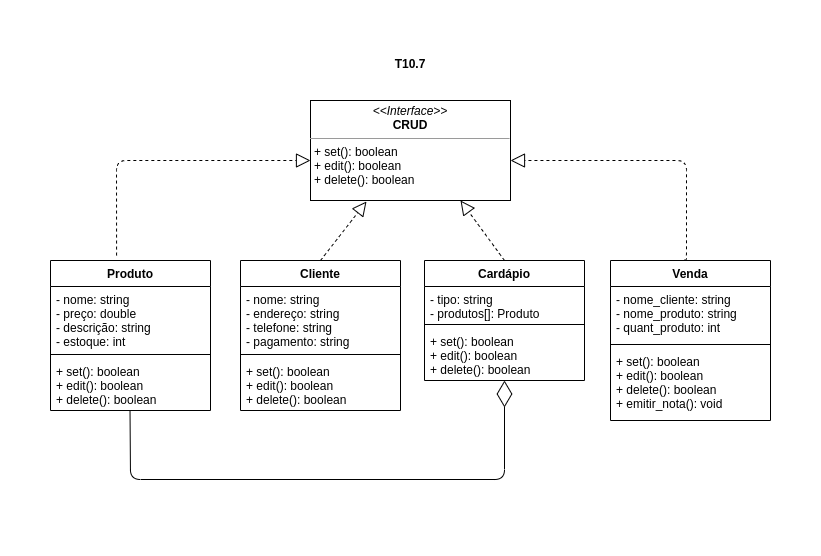

The diagram above was exported from draw.io. Its source (the exported page's mxGraphModel, read from the mxfile embedded in the PNG):
<mxGraphModel dx="980" dy="546" grid="1" gridSize="10" guides="1" tooltips="1" connect="1" arrows="1" fold="1" page="1" pageScale="1" pageWidth="827" pageHeight="1169" math="0" shadow="0">
  <root>
    <mxCell id="0" />
    <mxCell id="1" parent="0" />
    <mxCell id="WGsRkCqhGHkbqIBpGS22-4" value="&lt;p style=&quot;margin: 0px ; margin-top: 4px ; text-align: center&quot;&gt;&lt;i&gt;&amp;lt;&amp;lt;Interface&amp;gt;&amp;gt;&lt;/i&gt;&lt;br&gt;&lt;b&gt;CRUD&lt;/b&gt;&lt;/p&gt;&lt;hr size=&quot;1&quot;&gt;&lt;p style=&quot;margin: 0px ; margin-left: 4px&quot;&gt;+ set(): boolean&lt;/p&gt;&lt;p style=&quot;margin: 0px ; margin-left: 4px&quot;&gt;+ edit(): boolean&lt;/p&gt;&lt;p style=&quot;margin: 0px ; margin-left: 4px&quot;&gt;+ delete(): boolean&lt;/p&gt;" style="verticalAlign=top;align=left;overflow=fill;fontSize=12;fontFamily=Helvetica;html=1;" parent="1" vertex="1">
      <mxGeometry x="314" y="60" width="200" height="100" as="geometry" />
    </mxCell>
    <mxCell id="WGsRkCqhGHkbqIBpGS22-5" value="Produto" style="swimlane;fontStyle=1;align=center;verticalAlign=top;childLayout=stackLayout;horizontal=1;startSize=26;horizontalStack=0;resizeParent=1;resizeParentMax=0;resizeLast=0;collapsible=1;marginBottom=0;aspect=fixed;" parent="1" vertex="1">
      <mxGeometry x="54" y="220" width="160" height="150" as="geometry">
        <mxRectangle x="54" y="180" width="100" height="26" as="alternateBounds" />
      </mxGeometry>
    </mxCell>
    <mxCell id="WGsRkCqhGHkbqIBpGS22-6" value="- nome: string&#10;- preço: double&#10;- descrição: string&#10;- estoque: int" style="text;strokeColor=none;fillColor=none;align=left;verticalAlign=top;spacingLeft=4;spacingRight=4;overflow=hidden;rotatable=0;points=[[0,0.5],[1,0.5]];portConstraint=eastwest;" parent="WGsRkCqhGHkbqIBpGS22-5" vertex="1">
      <mxGeometry y="26" width="160" height="64" as="geometry" />
    </mxCell>
    <mxCell id="WGsRkCqhGHkbqIBpGS22-7" value="" style="line;strokeWidth=1;fillColor=none;align=left;verticalAlign=middle;spacingTop=-1;spacingLeft=3;spacingRight=3;rotatable=0;labelPosition=right;points=[];portConstraint=eastwest;" parent="WGsRkCqhGHkbqIBpGS22-5" vertex="1">
      <mxGeometry y="90" width="160" height="8" as="geometry" />
    </mxCell>
    <mxCell id="WGsRkCqhGHkbqIBpGS22-8" value="+ set(): boolean&#10;+ edit(): boolean&#10;+ delete(): boolean" style="text;strokeColor=none;fillColor=none;align=left;verticalAlign=top;spacingLeft=4;spacingRight=4;overflow=hidden;rotatable=0;points=[[0,0.5],[1,0.5]];portConstraint=eastwest;" parent="WGsRkCqhGHkbqIBpGS22-5" vertex="1">
      <mxGeometry y="98" width="160" height="52" as="geometry" />
    </mxCell>
    <mxCell id="WGsRkCqhGHkbqIBpGS22-9" value="Cliente" style="swimlane;fontStyle=1;align=center;verticalAlign=top;childLayout=stackLayout;horizontal=1;startSize=26;horizontalStack=0;resizeParent=1;resizeParentMax=0;resizeLast=0;collapsible=1;marginBottom=0;" parent="1" vertex="1">
      <mxGeometry x="244" y="220" width="160" height="150" as="geometry" />
    </mxCell>
    <mxCell id="WGsRkCqhGHkbqIBpGS22-10" value="- nome: string&#10;- endereço: string&#10;- telefone: string&#10;- pagamento: string" style="text;strokeColor=none;fillColor=none;align=left;verticalAlign=top;spacingLeft=4;spacingRight=4;overflow=hidden;rotatable=0;points=[[0,0.5],[1,0.5]];portConstraint=eastwest;" parent="WGsRkCqhGHkbqIBpGS22-9" vertex="1">
      <mxGeometry y="26" width="160" height="64" as="geometry" />
    </mxCell>
    <mxCell id="WGsRkCqhGHkbqIBpGS22-11" value="" style="line;strokeWidth=1;fillColor=none;align=left;verticalAlign=middle;spacingTop=-1;spacingLeft=3;spacingRight=3;rotatable=0;labelPosition=right;points=[];portConstraint=eastwest;" parent="WGsRkCqhGHkbqIBpGS22-9" vertex="1">
      <mxGeometry y="90" width="160" height="8" as="geometry" />
    </mxCell>
    <mxCell id="WGsRkCqhGHkbqIBpGS22-12" value="+ set(): boolean&#10;+ edit(): boolean&#10;+ delete(): boolean" style="text;strokeColor=none;fillColor=none;align=left;verticalAlign=top;spacingLeft=4;spacingRight=4;overflow=hidden;rotatable=0;points=[[0,0.5],[1,0.5]];portConstraint=eastwest;" parent="WGsRkCqhGHkbqIBpGS22-9" vertex="1">
      <mxGeometry y="98" width="160" height="52" as="geometry" />
    </mxCell>
    <mxCell id="WGsRkCqhGHkbqIBpGS22-13" value="Cardápio" style="swimlane;fontStyle=1;align=center;verticalAlign=top;childLayout=stackLayout;horizontal=1;startSize=26;horizontalStack=0;resizeParent=1;resizeParentMax=0;resizeLast=0;collapsible=1;marginBottom=0;" parent="1" vertex="1">
      <mxGeometry x="428" y="220" width="160" height="120" as="geometry" />
    </mxCell>
    <mxCell id="WGsRkCqhGHkbqIBpGS22-14" value="- tipo: string&#10;- produtos[]: Produto" style="text;strokeColor=none;fillColor=none;align=left;verticalAlign=top;spacingLeft=4;spacingRight=4;overflow=hidden;rotatable=0;points=[[0,0.5],[1,0.5]];portConstraint=eastwest;" parent="WGsRkCqhGHkbqIBpGS22-13" vertex="1">
      <mxGeometry y="26" width="160" height="34" as="geometry" />
    </mxCell>
    <mxCell id="WGsRkCqhGHkbqIBpGS22-15" value="" style="line;strokeWidth=1;fillColor=none;align=left;verticalAlign=middle;spacingTop=-1;spacingLeft=3;spacingRight=3;rotatable=0;labelPosition=right;points=[];portConstraint=eastwest;" parent="WGsRkCqhGHkbqIBpGS22-13" vertex="1">
      <mxGeometry y="60" width="160" height="8" as="geometry" />
    </mxCell>
    <mxCell id="WGsRkCqhGHkbqIBpGS22-16" value="+ set(): boolean&#10;+ edit(): boolean&#10;+ delete(): boolean" style="text;strokeColor=none;fillColor=none;align=left;verticalAlign=top;spacingLeft=4;spacingRight=4;overflow=hidden;rotatable=0;points=[[0,0.5],[1,0.5]];portConstraint=eastwest;" parent="WGsRkCqhGHkbqIBpGS22-13" vertex="1">
      <mxGeometry y="68" width="160" height="52" as="geometry" />
    </mxCell>
    <mxCell id="WGsRkCqhGHkbqIBpGS22-17" value="Venda" style="swimlane;fontStyle=1;align=center;verticalAlign=top;childLayout=stackLayout;horizontal=1;startSize=26;horizontalStack=0;resizeParent=1;resizeParentMax=0;resizeLast=0;collapsible=1;marginBottom=0;" parent="1" vertex="1">
      <mxGeometry x="614" y="220" width="160" height="160" as="geometry" />
    </mxCell>
    <mxCell id="WGsRkCqhGHkbqIBpGS22-18" value="- nome_cliente: string&#10;- nome_produto: string&#10;- quant_produto: int&#10;" style="text;strokeColor=none;fillColor=none;align=left;verticalAlign=top;spacingLeft=4;spacingRight=4;overflow=hidden;rotatable=0;points=[[0,0.5],[1,0.5]];portConstraint=eastwest;" parent="WGsRkCqhGHkbqIBpGS22-17" vertex="1">
      <mxGeometry y="26" width="160" height="54" as="geometry" />
    </mxCell>
    <mxCell id="WGsRkCqhGHkbqIBpGS22-19" value="" style="line;strokeWidth=1;fillColor=none;align=left;verticalAlign=middle;spacingTop=-1;spacingLeft=3;spacingRight=3;rotatable=0;labelPosition=right;points=[];portConstraint=eastwest;" parent="WGsRkCqhGHkbqIBpGS22-17" vertex="1">
      <mxGeometry y="80" width="160" height="8" as="geometry" />
    </mxCell>
    <mxCell id="WGsRkCqhGHkbqIBpGS22-20" value="+ set(): boolean&#10;+ edit(): boolean&#10;+ delete(): boolean&#10;+ emitir_nota(): void" style="text;strokeColor=none;fillColor=none;align=left;verticalAlign=top;spacingLeft=4;spacingRight=4;overflow=hidden;rotatable=0;points=[[0,0.5],[1,0.5]];portConstraint=eastwest;" parent="WGsRkCqhGHkbqIBpGS22-17" vertex="1">
      <mxGeometry y="88" width="160" height="72" as="geometry" />
    </mxCell>
    <mxCell id="WGsRkCqhGHkbqIBpGS22-36" value="" style="endArrow=diamondThin;endFill=0;endSize=24;html=1;horizontal=1;exitX=0.497;exitY=1.012;exitDx=0;exitDy=0;exitPerimeter=0;" parent="1" source="WGsRkCqhGHkbqIBpGS22-8" edge="1">
      <mxGeometry width="160" relative="1" as="geometry">
        <mxPoint x="120" y="370" as="sourcePoint" />
        <mxPoint x="508" y="340" as="targetPoint" />
        <Array as="points">
          <mxPoint x="134" y="439" />
          <mxPoint x="508" y="439" />
        </Array>
      </mxGeometry>
    </mxCell>
    <mxCell id="WGsRkCqhGHkbqIBpGS22-37" value="T10.7" style="text;align=center;fontStyle=1;verticalAlign=middle;spacingLeft=3;spacingRight=3;strokeColor=none;rotatable=0;points=[[0,0.5],[1,0.5]];portConstraint=eastwest;" parent="1" vertex="1">
      <mxGeometry x="374" y="10" width="80" height="26" as="geometry" />
    </mxCell>
    <mxCell id="EDNB7BbUmXSj_fCs3ZK2-1" value="" style="endArrow=block;dashed=1;endFill=0;endSize=12;html=1;exitX=0.463;exitY=-0.006;exitDx=0;exitDy=0;exitPerimeter=0;" edge="1" parent="1" source="WGsRkCqhGHkbqIBpGS22-17">
      <mxGeometry width="160" relative="1" as="geometry">
        <mxPoint x="640" y="170" as="sourcePoint" />
        <mxPoint x="514" y="120" as="targetPoint" />
        <Array as="points">
          <mxPoint x="690" y="220" />
          <mxPoint x="690" y="120" />
        </Array>
      </mxGeometry>
    </mxCell>
    <mxCell id="EDNB7BbUmXSj_fCs3ZK2-2" value="" style="endArrow=block;dashed=1;endFill=0;endSize=12;html=1;exitX=0.413;exitY=-0.033;exitDx=0;exitDy=0;exitPerimeter=0;" edge="1" parent="1" source="WGsRkCqhGHkbqIBpGS22-5">
      <mxGeometry width="160" relative="1" as="geometry">
        <mxPoint x="120" y="120" as="sourcePoint" />
        <mxPoint x="314" y="120" as="targetPoint" />
        <Array as="points">
          <mxPoint x="120" y="120" />
        </Array>
      </mxGeometry>
    </mxCell>
    <mxCell id="EDNB7BbUmXSj_fCs3ZK2-4" value="" style="endArrow=block;dashed=1;endFill=0;endSize=12;html=1;exitX=0.5;exitY=0;exitDx=0;exitDy=0;" edge="1" parent="1" source="WGsRkCqhGHkbqIBpGS22-9">
      <mxGeometry width="160" relative="1" as="geometry">
        <mxPoint x="320" y="210" as="sourcePoint" />
        <mxPoint x="370" y="161" as="targetPoint" />
      </mxGeometry>
    </mxCell>
    <mxCell id="EDNB7BbUmXSj_fCs3ZK2-6" value="" style="endArrow=block;dashed=1;endFill=0;endSize=12;html=1;entryX=0.75;entryY=1;entryDx=0;entryDy=0;exitX=0.5;exitY=0;exitDx=0;exitDy=0;" edge="1" parent="1" source="WGsRkCqhGHkbqIBpGS22-13" target="WGsRkCqhGHkbqIBpGS22-4">
      <mxGeometry width="160" relative="1" as="geometry">
        <mxPoint x="440" y="200" as="sourcePoint" />
        <mxPoint x="600" y="200" as="targetPoint" />
      </mxGeometry>
    </mxCell>
  </root>
</mxGraphModel>